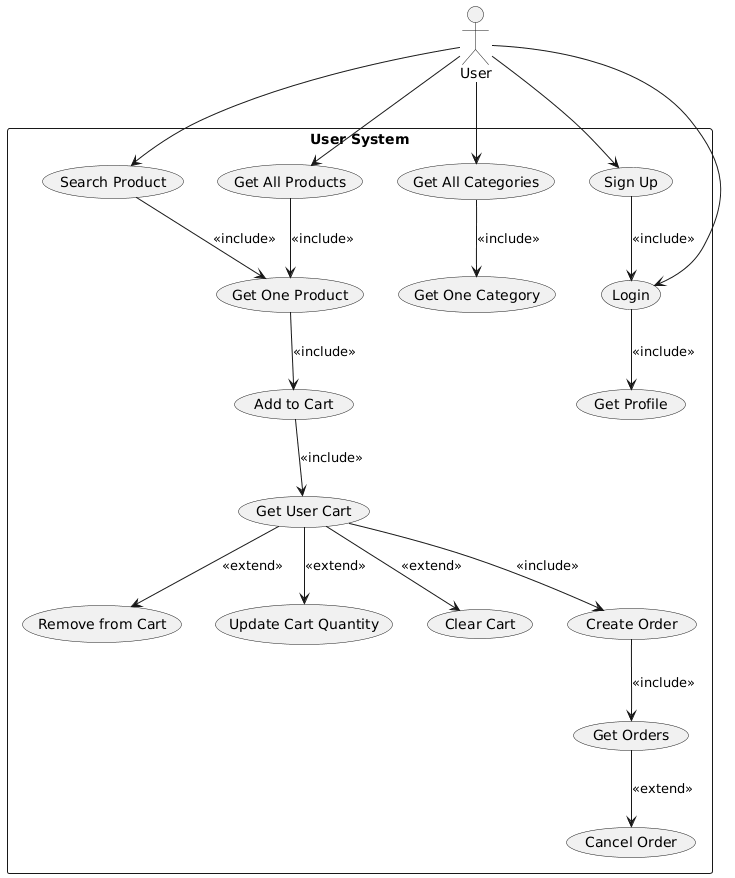

The diagram above was rendered by PlantUML. Its source (embedded in the PNG):
@startuml
actor User

rectangle "User System" {
  (Sign Up) as SU
  (Login) as LI
  (Get Profile) as GP
  (Search Product) as SP

  (Get All Products) as GAP
  (Get One Product) as GOP
  (Add to Cart) as ATC
  (Remove from Cart) as RTC
  (Update Cart Quantity) as UCQ
  (Clear Cart) as CLC
  (Get User Cart) as GUC
  (Create Order) as CO
  (Get Orders) as GO
  (Cancel Order) as CAO
  (Get All Categories) as GAC
  (Get One Category) as GOC

  ' ----- Auth Flow -----
  User --> SU
  User --> LI
  LI --> GP : <<include>>
  SU --> LI : <<include>>

  ' ----- Product Flow -----
  User --> GAP
  User --> GAC
  User --> SP

  GAP --> GOP : <<include>>
  GAC --> GOC : <<include>>
  SP --> GOP : <<include>>

  GOP --> ATC : <<include>>
  ATC --> GUC : <<include>>

  ' ----- Cart Flow -----
  GUC --> UCQ : <<extend>>
  GUC --> RTC : <<extend>>
  GUC --> CLC : <<extend>>

  ' ----- Order Flow -----
  GUC --> CO : <<include>>
  CO --> GO : <<include>>
  GO --> CAO : <<extend>>
}
@enduml